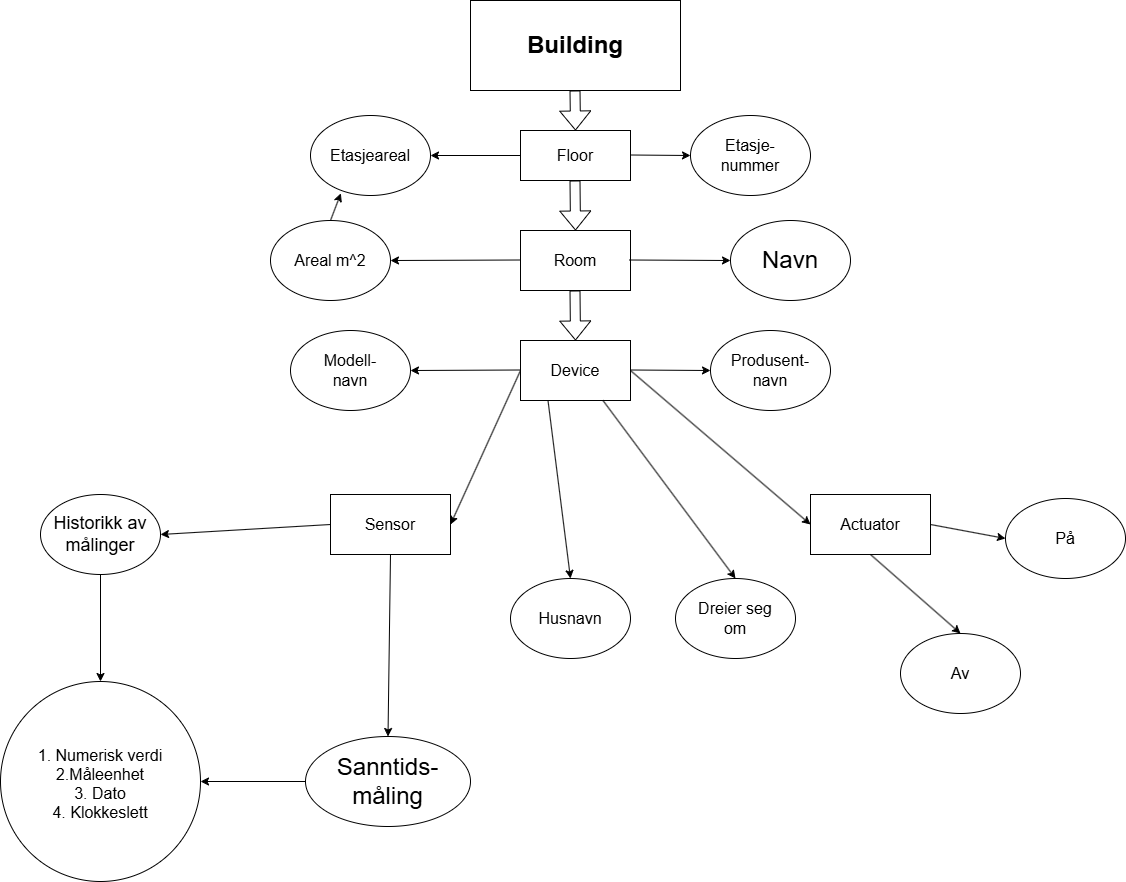

The diagram above was exported from draw.io. Its source (the exported page's mxGraphModel, read from the mxfile embedded in the PNG):
<mxGraphModel dx="1050" dy="618" grid="1" gridSize="15" guides="1" tooltips="1" connect="1" arrows="1" fold="1" page="1" pageScale="1" pageWidth="1169" pageHeight="1654" background="#ffffff" math="0" shadow="0">
  <root>
    <mxCell id="WIyWlLk6GJQsqaUBKTNV-0" />
    <mxCell id="WIyWlLk6GJQsqaUBKTNV-1" parent="WIyWlLk6GJQsqaUBKTNV-0" />
    <mxCell id="aVBZB-J2xSKalm87GnQg-1" value="&lt;font style=&quot;font-size: 24px;&quot;&gt;&lt;b&gt;Building&lt;/b&gt;&lt;/font&gt;" style="rounded=0;whiteSpace=wrap;html=1;" parent="WIyWlLk6GJQsqaUBKTNV-1" vertex="1">
      <mxGeometry x="500" y="24" width="210" height="90" as="geometry" />
    </mxCell>
    <mxCell id="aVBZB-J2xSKalm87GnQg-2" value="&lt;font size=&quot;3&quot;&gt;Room&lt;/font&gt;" style="rounded=0;whiteSpace=wrap;html=1;" parent="WIyWlLk6GJQsqaUBKTNV-1" vertex="1">
      <mxGeometry x="550" y="254" width="110" height="60" as="geometry" />
    </mxCell>
    <mxCell id="aVBZB-J2xSKalm87GnQg-3" value="&lt;font size=&quot;3&quot;&gt;Floor&lt;/font&gt;" style="rounded=0;whiteSpace=wrap;html=1;" parent="WIyWlLk6GJQsqaUBKTNV-1" vertex="1">
      <mxGeometry x="550" y="154" width="110" height="50" as="geometry" />
    </mxCell>
    <mxCell id="aVBZB-J2xSKalm87GnQg-9" value="&lt;font size=&quot;3&quot;&gt;Sensor&lt;/font&gt;" style="rounded=0;whiteSpace=wrap;html=1;" parent="WIyWlLk6GJQsqaUBKTNV-1" vertex="1">
      <mxGeometry x="360" y="518" width="120" height="60" as="geometry" />
    </mxCell>
    <mxCell id="aVBZB-J2xSKalm87GnQg-10" value="&lt;font size=&quot;3&quot;&gt;Actuator&lt;/font&gt;" style="rounded=0;whiteSpace=wrap;html=1;" parent="WIyWlLk6GJQsqaUBKTNV-1" vertex="1">
      <mxGeometry x="840" y="518" width="120" height="60" as="geometry" />
    </mxCell>
    <mxCell id="aVBZB-J2xSKalm87GnQg-11" value="&lt;font size=&quot;3&quot;&gt;Etasjeareal&lt;/font&gt;" style="ellipse;whiteSpace=wrap;html=1;" parent="WIyWlLk6GJQsqaUBKTNV-1" vertex="1">
      <mxGeometry x="340" y="139" width="120" height="80" as="geometry" />
    </mxCell>
    <mxCell id="aVBZB-J2xSKalm87GnQg-12" value="&lt;font size=&quot;3&quot;&gt;Areal m^2&lt;/font&gt;" style="ellipse;whiteSpace=wrap;html=1;" parent="WIyWlLk6GJQsqaUBKTNV-1" vertex="1">
      <mxGeometry x="300" y="244" width="120" height="80" as="geometry" />
    </mxCell>
    <mxCell id="aVBZB-J2xSKalm87GnQg-13" value="&lt;font size=&quot;3&quot;&gt;Etasje-&lt;/font&gt;&lt;div&gt;&lt;font size=&quot;3&quot;&gt;nummer&lt;/font&gt;&lt;/div&gt;" style="ellipse;whiteSpace=wrap;html=1;" parent="WIyWlLk6GJQsqaUBKTNV-1" vertex="1">
      <mxGeometry x="720" y="139" width="120" height="80" as="geometry" />
    </mxCell>
    <mxCell id="aVBZB-J2xSKalm87GnQg-14" value="&lt;font style=&quot;font-size: 24px;&quot;&gt;Navn&lt;/font&gt;" style="ellipse;whiteSpace=wrap;html=1;" parent="WIyWlLk6GJQsqaUBKTNV-1" vertex="1">
      <mxGeometry x="760" y="244" width="120" height="80" as="geometry" />
    </mxCell>
    <mxCell id="aVBZB-J2xSKalm87GnQg-15" value="" style="endArrow=classic;html=1;rounded=0;entryX=1;entryY=0.5;entryDx=0;entryDy=0;exitX=0;exitY=0.5;exitDx=0;exitDy=0;" parent="WIyWlLk6GJQsqaUBKTNV-1" source="aVBZB-J2xSKalm87GnQg-3" target="aVBZB-J2xSKalm87GnQg-11" edge="1">
      <mxGeometry width="50" height="50" relative="1" as="geometry">
        <mxPoint x="550" y="174" as="sourcePoint" />
        <mxPoint x="430" y="154" as="targetPoint" />
      </mxGeometry>
    </mxCell>
    <mxCell id="aVBZB-J2xSKalm87GnQg-16" value="" style="endArrow=classic;html=1;rounded=0;entryX=1;entryY=0.5;entryDx=0;entryDy=0;" parent="WIyWlLk6GJQsqaUBKTNV-1" target="aVBZB-J2xSKalm87GnQg-12" edge="1">
      <mxGeometry width="50" height="50" relative="1" as="geometry">
        <mxPoint x="550" y="283.5" as="sourcePoint" />
        <mxPoint x="510" y="283.5" as="targetPoint" />
      </mxGeometry>
    </mxCell>
    <mxCell id="aVBZB-J2xSKalm87GnQg-17" value="" style="endArrow=classic;html=1;rounded=0;entryX=0.253;entryY=0.973;entryDx=0;entryDy=0;exitX=0.5;exitY=0;exitDx=0;exitDy=0;entryPerimeter=0;" parent="WIyWlLk6GJQsqaUBKTNV-1" source="aVBZB-J2xSKalm87GnQg-12" target="aVBZB-J2xSKalm87GnQg-11" edge="1">
      <mxGeometry width="50" height="50" relative="1" as="geometry">
        <mxPoint x="410" y="264" as="sourcePoint" />
        <mxPoint x="460" y="214" as="targetPoint" />
      </mxGeometry>
    </mxCell>
    <mxCell id="aVBZB-J2xSKalm87GnQg-18" value="" style="endArrow=classic;html=1;rounded=0;exitX=1;exitY=0.5;exitDx=0;exitDy=0;entryX=0;entryY=0.5;entryDx=0;entryDy=0;" parent="WIyWlLk6GJQsqaUBKTNV-1" source="aVBZB-J2xSKalm87GnQg-4" target="aVBZB-J2xSKalm87GnQg-10" edge="1">
      <mxGeometry width="50" height="50" relative="1" as="geometry">
        <mxPoint x="639.9985714285713" y="393.5" as="sourcePoint" />
        <mxPoint x="730" y="394" as="targetPoint" />
      </mxGeometry>
    </mxCell>
    <mxCell id="aVBZB-J2xSKalm87GnQg-19" value="" style="endArrow=classic;html=1;rounded=0;entryX=1;entryY=0.5;entryDx=0;entryDy=0;" parent="WIyWlLk6GJQsqaUBKTNV-1" target="aVBZB-J2xSKalm87GnQg-9" edge="1">
      <mxGeometry width="50" height="50" relative="1" as="geometry">
        <mxPoint x="550" y="394" as="sourcePoint" />
        <mxPoint x="460" y="374" as="targetPoint" />
      </mxGeometry>
    </mxCell>
    <mxCell id="aVBZB-J2xSKalm87GnQg-4" value="&lt;font size=&quot;3&quot;&gt;Device&lt;/font&gt;" style="rounded=0;whiteSpace=wrap;html=1;" parent="WIyWlLk6GJQsqaUBKTNV-1" vertex="1">
      <mxGeometry x="550" y="364" width="110" height="60" as="geometry" />
    </mxCell>
    <mxCell id="aVBZB-J2xSKalm87GnQg-20" value="" style="endArrow=classic;html=1;rounded=0;entryX=0;entryY=0.5;entryDx=0;entryDy=0;" parent="WIyWlLk6GJQsqaUBKTNV-1" target="aVBZB-J2xSKalm87GnQg-14" edge="1">
      <mxGeometry width="50" height="50" relative="1" as="geometry">
        <mxPoint x="659" y="283.5" as="sourcePoint" />
        <mxPoint x="750" y="283.5" as="targetPoint" />
      </mxGeometry>
    </mxCell>
    <mxCell id="aVBZB-J2xSKalm87GnQg-21" value="" style="endArrow=classic;html=1;rounded=0;entryX=0;entryY=0.5;entryDx=0;entryDy=0;" parent="WIyWlLk6GJQsqaUBKTNV-1" target="aVBZB-J2xSKalm87GnQg-13" edge="1">
      <mxGeometry width="50" height="50" relative="1" as="geometry">
        <mxPoint x="660" y="178.5" as="sourcePoint" />
        <mxPoint x="716" y="178.5" as="targetPoint" />
      </mxGeometry>
    </mxCell>
    <mxCell id="aVBZB-J2xSKalm87GnQg-22" value="&lt;font size=&quot;3&quot;&gt;Modell-&lt;/font&gt;&lt;div&gt;&lt;font size=&quot;3&quot;&gt;navn&lt;/font&gt;&lt;/div&gt;" style="ellipse;whiteSpace=wrap;html=1;" parent="WIyWlLk6GJQsqaUBKTNV-1" vertex="1">
      <mxGeometry x="320" y="354" width="120" height="80" as="geometry" />
    </mxCell>
    <mxCell id="aVBZB-J2xSKalm87GnQg-23" value="&lt;font size=&quot;3&quot;&gt;Produsent-&lt;/font&gt;&lt;div&gt;&lt;font size=&quot;3&quot;&gt;navn&lt;/font&gt;&lt;/div&gt;" style="ellipse;whiteSpace=wrap;html=1;" parent="WIyWlLk6GJQsqaUBKTNV-1" vertex="1">
      <mxGeometry x="740" y="354" width="120" height="80" as="geometry" />
    </mxCell>
    <mxCell id="aVBZB-J2xSKalm87GnQg-24" value="" style="endArrow=classic;html=1;rounded=0;entryX=1;entryY=0.5;entryDx=0;entryDy=0;" parent="WIyWlLk6GJQsqaUBKTNV-1" target="aVBZB-J2xSKalm87GnQg-22" edge="1">
      <mxGeometry width="50" height="50" relative="1" as="geometry">
        <mxPoint x="550" y="393.5" as="sourcePoint" />
        <mxPoint x="500" y="393.5" as="targetPoint" />
      </mxGeometry>
    </mxCell>
    <mxCell id="aVBZB-J2xSKalm87GnQg-25" value="" style="endArrow=classic;html=1;rounded=0;entryX=0;entryY=0.5;entryDx=0;entryDy=0;" parent="WIyWlLk6GJQsqaUBKTNV-1" target="aVBZB-J2xSKalm87GnQg-23" edge="1">
      <mxGeometry width="50" height="50" relative="1" as="geometry">
        <mxPoint x="660" y="393.5" as="sourcePoint" />
        <mxPoint x="700" y="393.5" as="targetPoint" />
      </mxGeometry>
    </mxCell>
    <mxCell id="aVBZB-J2xSKalm87GnQg-26" value="" style="shape=flexArrow;endArrow=classic;html=1;rounded=0;entryX=0.5;entryY=0;entryDx=0;entryDy=0;" parent="WIyWlLk6GJQsqaUBKTNV-1" target="aVBZB-J2xSKalm87GnQg-3" edge="1">
      <mxGeometry width="50" height="50" relative="1" as="geometry">
        <mxPoint x="604.5" y="114" as="sourcePoint" />
        <mxPoint x="605" y="159" as="targetPoint" />
      </mxGeometry>
    </mxCell>
    <mxCell id="aVBZB-J2xSKalm87GnQg-27" value="" style="shape=flexArrow;endArrow=classic;html=1;rounded=0;entryX=0.5;entryY=0;entryDx=0;entryDy=0;" parent="WIyWlLk6GJQsqaUBKTNV-1" target="aVBZB-J2xSKalm87GnQg-2" edge="1">
      <mxGeometry width="50" height="50" relative="1" as="geometry">
        <mxPoint x="604.5" y="204" as="sourcePoint" />
        <mxPoint x="604.5" y="244" as="targetPoint" />
      </mxGeometry>
    </mxCell>
    <mxCell id="aVBZB-J2xSKalm87GnQg-28" value="" style="shape=flexArrow;endArrow=classic;html=1;rounded=0;entryX=0.5;entryY=0;entryDx=0;entryDy=0;" parent="WIyWlLk6GJQsqaUBKTNV-1" target="aVBZB-J2xSKalm87GnQg-4" edge="1">
      <mxGeometry width="50" height="50" relative="1" as="geometry">
        <mxPoint x="604.5" y="314" as="sourcePoint" />
        <mxPoint x="605" y="369" as="targetPoint" />
      </mxGeometry>
    </mxCell>
    <mxCell id="aVBZB-J2xSKalm87GnQg-29" value="&lt;font style=&quot;font-size: 24px;&quot;&gt;Sanntids-&lt;/font&gt;&lt;div&gt;&lt;font style=&quot;font-size: 24px;&quot;&gt;måling&lt;/font&gt;&lt;/div&gt;" style="ellipse;whiteSpace=wrap;html=1;" parent="WIyWlLk6GJQsqaUBKTNV-1" vertex="1">
      <mxGeometry x="335" y="760" width="165" height="90" as="geometry" />
    </mxCell>
    <mxCell id="aVBZB-J2xSKalm87GnQg-30" value="&lt;font size=&quot;3&quot;&gt;Av&lt;/font&gt;" style="ellipse;whiteSpace=wrap;html=1;" parent="WIyWlLk6GJQsqaUBKTNV-1" vertex="1">
      <mxGeometry x="930" y="657" width="120" height="80" as="geometry" />
    </mxCell>
    <mxCell id="aVBZB-J2xSKalm87GnQg-31" value="&lt;font size=&quot;3&quot;&gt;Husnavn&lt;/font&gt;" style="ellipse;whiteSpace=wrap;html=1;" parent="WIyWlLk6GJQsqaUBKTNV-1" vertex="1">
      <mxGeometry x="540" y="602" width="120" height="80" as="geometry" />
    </mxCell>
    <mxCell id="aVBZB-J2xSKalm87GnQg-32" value="&lt;font size=&quot;3&quot;&gt;Dreier seg&lt;/font&gt;&lt;div&gt;&lt;font size=&quot;3&quot;&gt;om&lt;/font&gt;&lt;/div&gt;" style="ellipse;whiteSpace=wrap;html=1;" parent="WIyWlLk6GJQsqaUBKTNV-1" vertex="1">
      <mxGeometry x="705" y="602" width="120" height="80" as="geometry" />
    </mxCell>
    <mxCell id="aVBZB-J2xSKalm87GnQg-33" value="" style="endArrow=classic;html=1;rounded=0;exitX=0.25;exitY=1;exitDx=0;exitDy=0;entryX=0.5;entryY=0;entryDx=0;entryDy=0;" parent="WIyWlLk6GJQsqaUBKTNV-1" source="aVBZB-J2xSKalm87GnQg-4" target="aVBZB-J2xSKalm87GnQg-31" edge="1">
      <mxGeometry width="50" height="50" relative="1" as="geometry">
        <mxPoint x="450" y="677" as="sourcePoint" />
        <mxPoint x="450" y="762" as="targetPoint" />
      </mxGeometry>
    </mxCell>
    <mxCell id="aVBZB-J2xSKalm87GnQg-34" value="" style="endArrow=classic;html=1;rounded=0;exitX=0.75;exitY=1;exitDx=0;exitDy=0;entryX=0.5;entryY=0;entryDx=0;entryDy=0;" parent="WIyWlLk6GJQsqaUBKTNV-1" source="aVBZB-J2xSKalm87GnQg-4" target="aVBZB-J2xSKalm87GnQg-32" edge="1">
      <mxGeometry width="50" height="50" relative="1" as="geometry">
        <mxPoint x="450" y="677" as="sourcePoint" />
        <mxPoint x="435" y="822" as="targetPoint" />
      </mxGeometry>
    </mxCell>
    <mxCell id="aVBZB-J2xSKalm87GnQg-35" value="&lt;font style=&quot;font-size: 18px;&quot;&gt;Historikk av&lt;/font&gt;&lt;div&gt;&lt;font style=&quot;font-size: 18px;&quot;&gt;målinger&lt;/font&gt;&lt;/div&gt;" style="ellipse;whiteSpace=wrap;html=1;" parent="WIyWlLk6GJQsqaUBKTNV-1" vertex="1">
      <mxGeometry x="70" y="518" width="120" height="80" as="geometry" />
    </mxCell>
    <mxCell id="aVBZB-J2xSKalm87GnQg-36" value="&lt;font size=&quot;3&quot;&gt;På&lt;/font&gt;" style="ellipse;whiteSpace=wrap;html=1;" parent="WIyWlLk6GJQsqaUBKTNV-1" vertex="1">
      <mxGeometry x="1035" y="522" width="120" height="80" as="geometry" />
    </mxCell>
    <mxCell id="aVBZB-J2xSKalm87GnQg-37" value="" style="endArrow=classic;html=1;rounded=0;entryX=0;entryY=0.5;entryDx=0;entryDy=0;exitX=1;exitY=0.5;exitDx=0;exitDy=0;" parent="WIyWlLk6GJQsqaUBKTNV-1" source="aVBZB-J2xSKalm87GnQg-10" target="aVBZB-J2xSKalm87GnQg-36" edge="1">
      <mxGeometry width="50" height="50" relative="1" as="geometry">
        <mxPoint x="780" y="677" as="sourcePoint" />
        <mxPoint x="830" y="627" as="targetPoint" />
      </mxGeometry>
    </mxCell>
    <mxCell id="aVBZB-J2xSKalm87GnQg-38" value="" style="endArrow=classic;html=1;rounded=0;entryX=0.5;entryY=0;entryDx=0;entryDy=0;exitX=0.5;exitY=1;exitDx=0;exitDy=0;" parent="WIyWlLk6GJQsqaUBKTNV-1" source="aVBZB-J2xSKalm87GnQg-10" target="aVBZB-J2xSKalm87GnQg-30" edge="1">
      <mxGeometry width="50" height="50" relative="1" as="geometry">
        <mxPoint x="780" y="677" as="sourcePoint" />
        <mxPoint x="830" y="627" as="targetPoint" />
      </mxGeometry>
    </mxCell>
    <mxCell id="aVBZB-J2xSKalm87GnQg-39" value="" style="endArrow=classic;html=1;rounded=0;entryX=0.5;entryY=0;entryDx=0;entryDy=0;exitX=0.5;exitY=1;exitDx=0;exitDy=0;" parent="WIyWlLk6GJQsqaUBKTNV-1" source="aVBZB-J2xSKalm87GnQg-9" target="aVBZB-J2xSKalm87GnQg-29" edge="1">
      <mxGeometry width="50" height="50" relative="1" as="geometry">
        <mxPoint x="465" y="587" as="sourcePoint" />
        <mxPoint x="515" y="537" as="targetPoint" />
      </mxGeometry>
    </mxCell>
    <mxCell id="aVBZB-J2xSKalm87GnQg-40" value="" style="endArrow=classic;html=1;rounded=0;entryX=1;entryY=0.5;entryDx=0;entryDy=0;exitX=0;exitY=0.5;exitDx=0;exitDy=0;" parent="WIyWlLk6GJQsqaUBKTNV-1" source="aVBZB-J2xSKalm87GnQg-9" target="aVBZB-J2xSKalm87GnQg-35" edge="1">
      <mxGeometry width="50" height="50" relative="1" as="geometry">
        <mxPoint x="465" y="587" as="sourcePoint" />
        <mxPoint x="515" y="537" as="targetPoint" />
      </mxGeometry>
    </mxCell>
    <mxCell id="aVBZB-J2xSKalm87GnQg-41" value="&lt;div&gt;&lt;font size=&quot;3&quot;&gt;&lt;br&gt;&lt;/font&gt;&lt;/div&gt;&lt;font size=&quot;3&quot;&gt;1. Numerisk verdi&lt;/font&gt;&lt;div&gt;&lt;font size=&quot;3&quot;&gt;2.Måleenhet&lt;/font&gt;&lt;div&gt;&lt;font size=&quot;3&quot;&gt;3. Dato&lt;/font&gt;&lt;/div&gt;&lt;div&gt;&lt;font size=&quot;3&quot;&gt;4&lt;/font&gt;&lt;span style=&quot;font-size: medium; background-color: transparent; color: light-dark(rgb(0, 0, 0), rgb(255, 255, 255));&quot;&gt;. Klokkeslett&lt;/span&gt;&lt;/div&gt;&lt;div&gt;&lt;br&gt;&lt;/div&gt;&lt;/div&gt;" style="ellipse;whiteSpace=wrap;html=1;aspect=fixed;" parent="WIyWlLk6GJQsqaUBKTNV-1" vertex="1">
      <mxGeometry x="30" y="705" width="200" height="200" as="geometry" />
    </mxCell>
    <mxCell id="aVBZB-J2xSKalm87GnQg-42" value="" style="endArrow=classic;html=1;rounded=0;entryX=1;entryY=0.5;entryDx=0;entryDy=0;exitX=0;exitY=0.5;exitDx=0;exitDy=0;" parent="WIyWlLk6GJQsqaUBKTNV-1" source="aVBZB-J2xSKalm87GnQg-29" target="aVBZB-J2xSKalm87GnQg-41" edge="1">
      <mxGeometry width="50" height="50" relative="1" as="geometry">
        <mxPoint x="540" y="800" as="sourcePoint" />
        <mxPoint x="590" y="750" as="targetPoint" />
      </mxGeometry>
    </mxCell>
    <mxCell id="aVBZB-J2xSKalm87GnQg-43" value="" style="endArrow=classic;html=1;rounded=0;entryX=0.5;entryY=0;entryDx=0;entryDy=0;exitX=0.5;exitY=1;exitDx=0;exitDy=0;" parent="WIyWlLk6GJQsqaUBKTNV-1" source="aVBZB-J2xSKalm87GnQg-35" target="aVBZB-J2xSKalm87GnQg-41" edge="1">
      <mxGeometry width="50" height="50" relative="1" as="geometry">
        <mxPoint x="540" y="800" as="sourcePoint" />
        <mxPoint x="590" y="750" as="targetPoint" />
      </mxGeometry>
    </mxCell>
  </root>
</mxGraphModel>